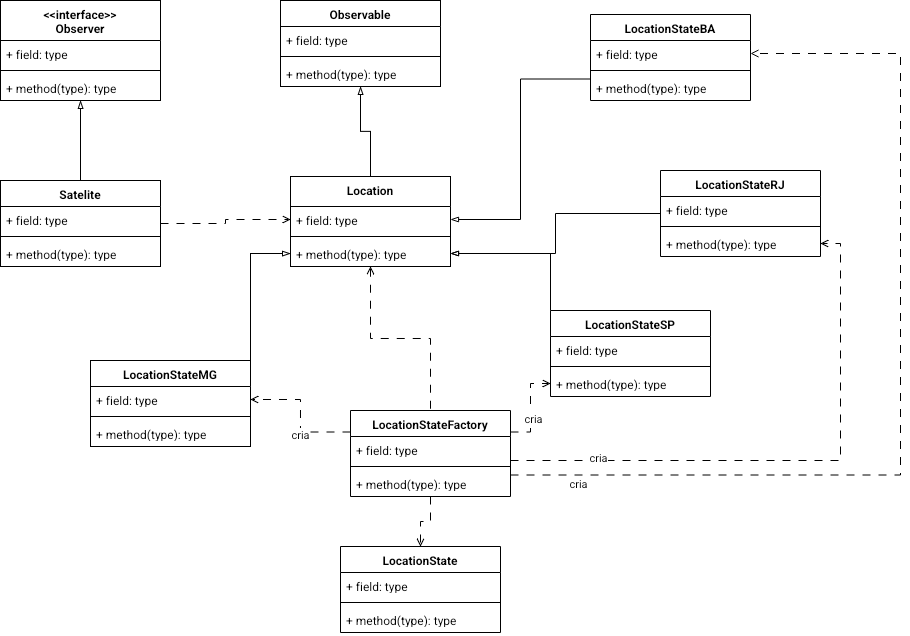

The diagram above was exported from draw.io. Its source (the exported page's mxGraphModel, read from the mxfile embedded in the PNG):
<mxGraphModel dx="903" dy="1476" grid="1" gridSize="10" guides="1" tooltips="1" connect="1" arrows="1" fold="1" page="1" pageScale="1" pageWidth="850" pageHeight="1100" math="0" shadow="0">
  <root>
    <mxCell id="0" />
    <mxCell id="1" parent="0" />
    <mxCell id="VkkfDbuvtvp3GE2Fw90a-18" edge="1" parent="1" source="VkkfDbuvtvp3GE2Fw90a-1" style="edgeStyle=orthogonalEdgeStyle;rounded=0;orthogonalLoop=1;jettySize=auto;html=1;exitX=0.5;exitY=1;exitDx=0;exitDy=0;startArrow=blockThin;startFill=0;endArrow=none;endFill=0;" target="VkkfDbuvtvp3GE2Fw90a-9">
      <mxGeometry relative="1" as="geometry" />
    </mxCell>
    <mxCell id="VkkfDbuvtvp3GE2Fw90a-1" parent="1" style="swimlane;fontStyle=1;align=center;verticalAlign=top;childLayout=stackLayout;horizontal=1;startSize=40;horizontalStack=0;resizeParent=1;resizeParentMax=0;resizeLast=0;collapsible=1;marginBottom=0;whiteSpace=wrap;html=1;" value="&amp;lt;&amp;lt;interface&amp;gt;&amp;gt;&lt;br&gt;Observer" vertex="1">
      <mxGeometry height="100" width="160" x="150" y="60" as="geometry" />
    </mxCell>
    <mxCell id="VkkfDbuvtvp3GE2Fw90a-2" parent="VkkfDbuvtvp3GE2Fw90a-1" style="text;strokeColor=none;fillColor=none;align=left;verticalAlign=top;spacingLeft=4;spacingRight=4;overflow=hidden;rotatable=0;points=[[0,0.5],[1,0.5]];portConstraint=eastwest;whiteSpace=wrap;html=1;" value="+ field: type" vertex="1">
      <mxGeometry height="26" width="160" y="40" as="geometry" />
    </mxCell>
    <mxCell id="VkkfDbuvtvp3GE2Fw90a-3" parent="VkkfDbuvtvp3GE2Fw90a-1" style="line;strokeWidth=1;fillColor=none;align=left;verticalAlign=middle;spacingTop=-1;spacingLeft=3;spacingRight=3;rotatable=0;labelPosition=right;points=[];portConstraint=eastwest;strokeColor=inherit;" value="" vertex="1">
      <mxGeometry height="8" width="160" y="66" as="geometry" />
    </mxCell>
    <mxCell id="VkkfDbuvtvp3GE2Fw90a-4" parent="VkkfDbuvtvp3GE2Fw90a-1" style="text;strokeColor=none;fillColor=none;align=left;verticalAlign=top;spacingLeft=4;spacingRight=4;overflow=hidden;rotatable=0;points=[[0,0.5],[1,0.5]];portConstraint=eastwest;whiteSpace=wrap;html=1;" value="+ method(type): type" vertex="1">
      <mxGeometry height="26" width="160" y="74" as="geometry" />
    </mxCell>
    <mxCell id="VkkfDbuvtvp3GE2Fw90a-19" edge="1" parent="1" source="VkkfDbuvtvp3GE2Fw90a-5" style="edgeStyle=orthogonalEdgeStyle;rounded=0;orthogonalLoop=1;jettySize=auto;html=1;exitX=0.5;exitY=1;exitDx=0;exitDy=0;entryX=0.5;entryY=0;entryDx=0;entryDy=0;startArrow=blockThin;startFill=0;endArrow=none;endFill=0;" target="VkkfDbuvtvp3GE2Fw90a-13">
      <mxGeometry relative="1" as="geometry" />
    </mxCell>
    <mxCell id="VkkfDbuvtvp3GE2Fw90a-5" parent="1" style="swimlane;fontStyle=1;align=center;verticalAlign=top;childLayout=stackLayout;horizontal=1;startSize=26;horizontalStack=0;resizeParent=1;resizeParentMax=0;resizeLast=0;collapsible=1;marginBottom=0;whiteSpace=wrap;html=1;" value="Observable" vertex="1">
      <mxGeometry height="86" width="160" x="430" y="60" as="geometry" />
    </mxCell>
    <mxCell id="VkkfDbuvtvp3GE2Fw90a-6" parent="VkkfDbuvtvp3GE2Fw90a-5" style="text;strokeColor=none;fillColor=none;align=left;verticalAlign=top;spacingLeft=4;spacingRight=4;overflow=hidden;rotatable=0;points=[[0,0.5],[1,0.5]];portConstraint=eastwest;whiteSpace=wrap;html=1;" value="+ field: type" vertex="1">
      <mxGeometry height="26" width="160" y="26" as="geometry" />
    </mxCell>
    <mxCell id="VkkfDbuvtvp3GE2Fw90a-7" parent="VkkfDbuvtvp3GE2Fw90a-5" style="line;strokeWidth=1;fillColor=none;align=left;verticalAlign=middle;spacingTop=-1;spacingLeft=3;spacingRight=3;rotatable=0;labelPosition=right;points=[];portConstraint=eastwest;strokeColor=inherit;" value="" vertex="1">
      <mxGeometry height="8" width="160" y="52" as="geometry" />
    </mxCell>
    <mxCell id="VkkfDbuvtvp3GE2Fw90a-8" parent="VkkfDbuvtvp3GE2Fw90a-5" style="text;strokeColor=none;fillColor=none;align=left;verticalAlign=top;spacingLeft=4;spacingRight=4;overflow=hidden;rotatable=0;points=[[0,0.5],[1,0.5]];portConstraint=eastwest;whiteSpace=wrap;html=1;" value="+ method(type): type" vertex="1">
      <mxGeometry height="26" width="160" y="60" as="geometry" />
    </mxCell>
    <mxCell id="VkkfDbuvtvp3GE2Fw90a-20" edge="1" parent="1" source="VkkfDbuvtvp3GE2Fw90a-9" style="edgeStyle=orthogonalEdgeStyle;rounded=0;orthogonalLoop=1;jettySize=auto;html=1;entryX=0;entryY=0.5;entryDx=0;entryDy=0;dashed=1;dashPattern=8 8;endArrow=open;endFill=0;" target="VkkfDbuvtvp3GE2Fw90a-14">
      <mxGeometry relative="1" as="geometry" />
    </mxCell>
    <mxCell id="VkkfDbuvtvp3GE2Fw90a-9" parent="1" style="swimlane;fontStyle=1;align=center;verticalAlign=top;childLayout=stackLayout;horizontal=1;startSize=26;horizontalStack=0;resizeParent=1;resizeParentMax=0;resizeLast=0;collapsible=1;marginBottom=0;whiteSpace=wrap;html=1;" value="Satelite" vertex="1">
      <mxGeometry height="86" width="160" x="150" y="240" as="geometry" />
    </mxCell>
    <mxCell id="VkkfDbuvtvp3GE2Fw90a-10" parent="VkkfDbuvtvp3GE2Fw90a-9" style="text;strokeColor=none;fillColor=none;align=left;verticalAlign=top;spacingLeft=4;spacingRight=4;overflow=hidden;rotatable=0;points=[[0,0.5],[1,0.5]];portConstraint=eastwest;whiteSpace=wrap;html=1;" value="+ field: type" vertex="1">
      <mxGeometry height="26" width="160" y="26" as="geometry" />
    </mxCell>
    <mxCell id="VkkfDbuvtvp3GE2Fw90a-11" parent="VkkfDbuvtvp3GE2Fw90a-9" style="line;strokeWidth=1;fillColor=none;align=left;verticalAlign=middle;spacingTop=-1;spacingLeft=3;spacingRight=3;rotatable=0;labelPosition=right;points=[];portConstraint=eastwest;strokeColor=inherit;" value="" vertex="1">
      <mxGeometry height="8" width="160" y="52" as="geometry" />
    </mxCell>
    <mxCell id="VkkfDbuvtvp3GE2Fw90a-12" parent="VkkfDbuvtvp3GE2Fw90a-9" style="text;strokeColor=none;fillColor=none;align=left;verticalAlign=top;spacingLeft=4;spacingRight=4;overflow=hidden;rotatable=0;points=[[0,0.5],[1,0.5]];portConstraint=eastwest;whiteSpace=wrap;html=1;" value="+ method(type): type" vertex="1">
      <mxGeometry height="26" width="160" y="60" as="geometry" />
    </mxCell>
    <mxCell id="VkkfDbuvtvp3GE2Fw90a-38" edge="1" parent="1" source="VkkfDbuvtvp3GE2Fw90a-13" style="edgeStyle=orthogonalEdgeStyle;rounded=0;orthogonalLoop=1;jettySize=auto;html=1;exitX=0.5;exitY=1;exitDx=0;exitDy=0;entryX=0.5;entryY=0;entryDx=0;entryDy=0;dashed=1;dashPattern=8 8;endArrow=none;endFill=0;startArrow=open;startFill=0;" target="VkkfDbuvtvp3GE2Fw90a-26">
      <mxGeometry relative="1" as="geometry" />
    </mxCell>
    <mxCell id="VkkfDbuvtvp3GE2Fw90a-13" parent="1" style="swimlane;fontStyle=1;align=center;verticalAlign=top;childLayout=stackLayout;horizontal=1;startSize=30;horizontalStack=0;resizeParent=1;resizeParentMax=0;resizeLast=0;collapsible=1;marginBottom=0;whiteSpace=wrap;html=1;" value="Location" vertex="1">
      <mxGeometry height="90" width="160" x="440" y="236" as="geometry" />
    </mxCell>
    <mxCell id="VkkfDbuvtvp3GE2Fw90a-14" parent="VkkfDbuvtvp3GE2Fw90a-13" style="text;strokeColor=none;fillColor=none;align=left;verticalAlign=top;spacingLeft=4;spacingRight=4;overflow=hidden;rotatable=0;points=[[0,0.5],[1,0.5]];portConstraint=eastwest;whiteSpace=wrap;html=1;" value="+ field: type" vertex="1">
      <mxGeometry height="26" width="160" y="30" as="geometry" />
    </mxCell>
    <mxCell id="VkkfDbuvtvp3GE2Fw90a-15" parent="VkkfDbuvtvp3GE2Fw90a-13" style="line;strokeWidth=1;fillColor=none;align=left;verticalAlign=middle;spacingTop=-1;spacingLeft=3;spacingRight=3;rotatable=0;labelPosition=right;points=[];portConstraint=eastwest;strokeColor=inherit;" value="" vertex="1">
      <mxGeometry height="8" width="160" y="56" as="geometry" />
    </mxCell>
    <mxCell id="VkkfDbuvtvp3GE2Fw90a-16" parent="VkkfDbuvtvp3GE2Fw90a-13" style="text;strokeColor=none;fillColor=none;align=left;verticalAlign=top;spacingLeft=4;spacingRight=4;overflow=hidden;rotatable=0;points=[[0,0.5],[1,0.5]];portConstraint=eastwest;whiteSpace=wrap;html=1;" value="+ method(type): type" vertex="1">
      <mxGeometry height="26" width="160" y="64" as="geometry" />
    </mxCell>
    <mxCell id="VkkfDbuvtvp3GE2Fw90a-43" edge="1" parent="1" source="VkkfDbuvtvp3GE2Fw90a-21" style="edgeStyle=orthogonalEdgeStyle;rounded=0;orthogonalLoop=1;jettySize=auto;html=1;exitX=1;exitY=0;exitDx=0;exitDy=0;entryX=0;entryY=0.5;entryDx=0;entryDy=0;endArrow=blockThin;endFill=0;" target="VkkfDbuvtvp3GE2Fw90a-16">
      <mxGeometry relative="1" x="0.0068" as="geometry" />
    </mxCell>
    <mxCell id="VkkfDbuvtvp3GE2Fw90a-21" parent="1" style="swimlane;fontStyle=1;align=center;verticalAlign=top;childLayout=stackLayout;horizontal=1;startSize=26;horizontalStack=0;resizeParent=1;resizeParentMax=0;resizeLast=0;collapsible=1;marginBottom=0;whiteSpace=wrap;html=1;" value="LocationStateMG" vertex="1">
      <mxGeometry height="86" width="160" x="240" y="420" as="geometry" />
    </mxCell>
    <mxCell id="VkkfDbuvtvp3GE2Fw90a-22" parent="VkkfDbuvtvp3GE2Fw90a-21" style="text;strokeColor=none;fillColor=none;align=left;verticalAlign=top;spacingLeft=4;spacingRight=4;overflow=hidden;rotatable=0;points=[[0,0.5],[1,0.5]];portConstraint=eastwest;whiteSpace=wrap;html=1;" value="+ field: type" vertex="1">
      <mxGeometry height="26" width="160" y="26" as="geometry" />
    </mxCell>
    <mxCell id="VkkfDbuvtvp3GE2Fw90a-23" parent="VkkfDbuvtvp3GE2Fw90a-21" style="line;strokeWidth=1;fillColor=none;align=left;verticalAlign=middle;spacingTop=-1;spacingLeft=3;spacingRight=3;rotatable=0;labelPosition=right;points=[];portConstraint=eastwest;strokeColor=inherit;" value="" vertex="1">
      <mxGeometry height="8" width="160" y="52" as="geometry" />
    </mxCell>
    <mxCell id="VkkfDbuvtvp3GE2Fw90a-24" parent="VkkfDbuvtvp3GE2Fw90a-21" style="text;strokeColor=none;fillColor=none;align=left;verticalAlign=top;spacingLeft=4;spacingRight=4;overflow=hidden;rotatable=0;points=[[0,0.5],[1,0.5]];portConstraint=eastwest;whiteSpace=wrap;html=1;" value="+ method(type): type" vertex="1">
      <mxGeometry height="26" width="160" y="60" as="geometry" />
    </mxCell>
    <mxCell id="VkkfDbuvtvp3GE2Fw90a-39" edge="1" parent="1" source="VkkfDbuvtvp3GE2Fw90a-26" style="edgeStyle=orthogonalEdgeStyle;rounded=0;orthogonalLoop=1;jettySize=auto;html=1;exitX=0;exitY=0.25;exitDx=0;exitDy=0;entryX=1;entryY=0.5;entryDx=0;entryDy=0;dashed=1;dashPattern=8 8;endArrow=open;endFill=0;" target="VkkfDbuvtvp3GE2Fw90a-22">
      <mxGeometry relative="1" x="-0.0038" as="geometry" />
    </mxCell>
    <mxCell id="VkkfDbuvtvp3GE2Fw90a-56" connectable="0" parent="VkkfDbuvtvp3GE2Fw90a-39" style="edgeLabel;html=1;align=center;verticalAlign=middle;resizable=0;points=[];" value="cria" vertex="1">
      <mxGeometry relative="1" x="-0.2453" y="2" as="geometry">
        <mxPoint x="1" y="2" as="offset" />
      </mxGeometry>
    </mxCell>
    <mxCell id="VkkfDbuvtvp3GE2Fw90a-40" edge="1" parent="1" source="VkkfDbuvtvp3GE2Fw90a-26" style="edgeStyle=orthogonalEdgeStyle;rounded=0;orthogonalLoop=1;jettySize=auto;html=1;exitX=1;exitY=0.25;exitDx=0;exitDy=0;entryX=0;entryY=0.5;entryDx=0;entryDy=0;dashed=1;dashPattern=8 8;endArrow=open;endFill=0;" target="VkkfDbuvtvp3GE2Fw90a-37">
      <mxGeometry relative="1" x="-0.0056" as="geometry" />
    </mxCell>
    <mxCell id="VkkfDbuvtvp3GE2Fw90a-59" connectable="0" parent="VkkfDbuvtvp3GE2Fw90a-40" style="edgeLabel;html=1;align=center;verticalAlign=middle;resizable=0;points=[];" value="cria" vertex="1">
      <mxGeometry relative="1" x="-0.2272" y="-2" as="geometry">
        <mxPoint as="offset" />
      </mxGeometry>
    </mxCell>
    <mxCell id="VkkfDbuvtvp3GE2Fw90a-41" edge="1" parent="1" source="VkkfDbuvtvp3GE2Fw90a-26" style="edgeStyle=orthogonalEdgeStyle;rounded=0;orthogonalLoop=1;jettySize=auto;html=1;entryX=0.5;entryY=0;entryDx=0;entryDy=0;dashed=1;dashPattern=8 8;endArrow=open;endFill=0;" target="VkkfDbuvtvp3GE2Fw90a-30">
      <mxGeometry relative="1" as="geometry" />
    </mxCell>
    <mxCell id="VkkfDbuvtvp3GE2Fw90a-54" edge="1" parent="1" source="VkkfDbuvtvp3GE2Fw90a-26" style="edgeStyle=orthogonalEdgeStyle;rounded=0;orthogonalLoop=1;jettySize=auto;html=1;entryX=1;entryY=0.5;entryDx=0;entryDy=0;dashed=1;dashPattern=8 8;endArrow=open;endFill=0;" target="VkkfDbuvtvp3GE2Fw90a-47">
      <mxGeometry relative="1" x="0.0018" as="geometry">
        <Array as="points">
          <mxPoint x="990" y="520" />
          <mxPoint x="990" y="303" />
        </Array>
      </mxGeometry>
    </mxCell>
    <mxCell id="VkkfDbuvtvp3GE2Fw90a-58" connectable="0" parent="VkkfDbuvtvp3GE2Fw90a-54" style="edgeLabel;html=1;align=center;verticalAlign=middle;resizable=0;points=[];" value="cria" vertex="1">
      <mxGeometry relative="1" x="-0.6914" y="4" as="geometry">
        <mxPoint as="offset" />
      </mxGeometry>
    </mxCell>
    <mxCell id="VkkfDbuvtvp3GE2Fw90a-55" edge="1" parent="1" source="VkkfDbuvtvp3GE2Fw90a-26" style="edgeStyle=orthogonalEdgeStyle;rounded=0;orthogonalLoop=1;jettySize=auto;html=1;exitX=1;exitY=0.75;exitDx=0;exitDy=0;entryX=1;entryY=0.5;entryDx=0;entryDy=0;dashed=1;dashPattern=8 8;endArrow=open;endFill=0;" target="VkkfDbuvtvp3GE2Fw90a-50">
      <mxGeometry relative="1" x="0.0005" as="geometry">
        <Array as="points">
          <mxPoint x="1050" y="534.5" />
          <mxPoint x="1050" y="113" />
        </Array>
      </mxGeometry>
    </mxCell>
    <mxCell id="VkkfDbuvtvp3GE2Fw90a-57" connectable="0" parent="VkkfDbuvtvp3GE2Fw90a-55" style="edgeLabel;html=1;align=center;verticalAlign=middle;resizable=0;points=[];" value="cria" vertex="1">
      <mxGeometry relative="1" x="-0.8602" y="-8" as="geometry">
        <mxPoint as="offset" />
      </mxGeometry>
    </mxCell>
    <mxCell id="VkkfDbuvtvp3GE2Fw90a-26" parent="1" style="swimlane;fontStyle=1;align=center;verticalAlign=top;childLayout=stackLayout;horizontal=1;startSize=26;horizontalStack=0;resizeParent=1;resizeParentMax=0;resizeLast=0;collapsible=1;marginBottom=0;whiteSpace=wrap;html=1;" value="LocationStateFactory" vertex="1">
      <mxGeometry height="86" width="160" x="500" y="470" as="geometry" />
    </mxCell>
    <mxCell id="VkkfDbuvtvp3GE2Fw90a-27" parent="VkkfDbuvtvp3GE2Fw90a-26" style="text;strokeColor=none;fillColor=none;align=left;verticalAlign=top;spacingLeft=4;spacingRight=4;overflow=hidden;rotatable=0;points=[[0,0.5],[1,0.5]];portConstraint=eastwest;whiteSpace=wrap;html=1;" value="+ field: type" vertex="1">
      <mxGeometry height="26" width="160" y="26" as="geometry" />
    </mxCell>
    <mxCell id="VkkfDbuvtvp3GE2Fw90a-28" parent="VkkfDbuvtvp3GE2Fw90a-26" style="line;strokeWidth=1;fillColor=none;align=left;verticalAlign=middle;spacingTop=-1;spacingLeft=3;spacingRight=3;rotatable=0;labelPosition=right;points=[];portConstraint=eastwest;strokeColor=inherit;" value="" vertex="1">
      <mxGeometry height="8" width="160" y="52" as="geometry" />
    </mxCell>
    <mxCell id="VkkfDbuvtvp3GE2Fw90a-29" parent="VkkfDbuvtvp3GE2Fw90a-26" style="text;strokeColor=none;fillColor=none;align=left;verticalAlign=top;spacingLeft=4;spacingRight=4;overflow=hidden;rotatable=0;points=[[0,0.5],[1,0.5]];portConstraint=eastwest;whiteSpace=wrap;html=1;" value="+ method(type): type" vertex="1">
      <mxGeometry height="26" width="160" y="60" as="geometry" />
    </mxCell>
    <mxCell id="VkkfDbuvtvp3GE2Fw90a-30" parent="1" style="swimlane;fontStyle=1;align=center;verticalAlign=top;childLayout=stackLayout;horizontal=1;startSize=26;horizontalStack=0;resizeParent=1;resizeParentMax=0;resizeLast=0;collapsible=1;marginBottom=0;whiteSpace=wrap;html=1;" value="LocationState" vertex="1">
      <mxGeometry height="86" width="160" x="490" y="606" as="geometry" />
    </mxCell>
    <mxCell id="VkkfDbuvtvp3GE2Fw90a-31" parent="VkkfDbuvtvp3GE2Fw90a-30" style="text;strokeColor=none;fillColor=none;align=left;verticalAlign=top;spacingLeft=4;spacingRight=4;overflow=hidden;rotatable=0;points=[[0,0.5],[1,0.5]];portConstraint=eastwest;whiteSpace=wrap;html=1;" value="+ field: type" vertex="1">
      <mxGeometry height="26" width="160" y="26" as="geometry" />
    </mxCell>
    <mxCell id="VkkfDbuvtvp3GE2Fw90a-32" parent="VkkfDbuvtvp3GE2Fw90a-30" style="line;strokeWidth=1;fillColor=none;align=left;verticalAlign=middle;spacingTop=-1;spacingLeft=3;spacingRight=3;rotatable=0;labelPosition=right;points=[];portConstraint=eastwest;strokeColor=inherit;" value="" vertex="1">
      <mxGeometry height="8" width="160" y="52" as="geometry" />
    </mxCell>
    <mxCell id="VkkfDbuvtvp3GE2Fw90a-33" parent="VkkfDbuvtvp3GE2Fw90a-30" style="text;strokeColor=none;fillColor=none;align=left;verticalAlign=top;spacingLeft=4;spacingRight=4;overflow=hidden;rotatable=0;points=[[0,0.5],[1,0.5]];portConstraint=eastwest;whiteSpace=wrap;html=1;" value="+ method(type): type" vertex="1">
      <mxGeometry height="26" width="160" y="60" as="geometry" />
    </mxCell>
    <mxCell id="VkkfDbuvtvp3GE2Fw90a-42" edge="1" parent="1" source="VkkfDbuvtvp3GE2Fw90a-34" style="edgeStyle=orthogonalEdgeStyle;rounded=0;orthogonalLoop=1;jettySize=auto;html=1;exitX=0;exitY=0;exitDx=0;exitDy=0;entryX=1;entryY=0.5;entryDx=0;entryDy=0;endArrow=blockThin;endFill=0;" target="VkkfDbuvtvp3GE2Fw90a-16">
      <mxGeometry relative="1" x="0.0064" as="geometry" />
    </mxCell>
    <mxCell id="VkkfDbuvtvp3GE2Fw90a-34" parent="1" style="swimlane;fontStyle=1;align=center;verticalAlign=top;childLayout=stackLayout;horizontal=1;startSize=26;horizontalStack=0;resizeParent=1;resizeParentMax=0;resizeLast=0;collapsible=1;marginBottom=0;whiteSpace=wrap;html=1;" value="LocationStateSP" vertex="1">
      <mxGeometry height="86" width="160" x="700" y="370" as="geometry" />
    </mxCell>
    <mxCell id="VkkfDbuvtvp3GE2Fw90a-35" parent="VkkfDbuvtvp3GE2Fw90a-34" style="text;strokeColor=none;fillColor=none;align=left;verticalAlign=top;spacingLeft=4;spacingRight=4;overflow=hidden;rotatable=0;points=[[0,0.5],[1,0.5]];portConstraint=eastwest;whiteSpace=wrap;html=1;" value="+ field: type" vertex="1">
      <mxGeometry height="26" width="160" y="26" as="geometry" />
    </mxCell>
    <mxCell id="VkkfDbuvtvp3GE2Fw90a-36" parent="VkkfDbuvtvp3GE2Fw90a-34" style="line;strokeWidth=1;fillColor=none;align=left;verticalAlign=middle;spacingTop=-1;spacingLeft=3;spacingRight=3;rotatable=0;labelPosition=right;points=[];portConstraint=eastwest;strokeColor=inherit;" value="" vertex="1">
      <mxGeometry height="8" width="160" y="52" as="geometry" />
    </mxCell>
    <mxCell id="VkkfDbuvtvp3GE2Fw90a-37" parent="VkkfDbuvtvp3GE2Fw90a-34" style="text;strokeColor=none;fillColor=none;align=left;verticalAlign=top;spacingLeft=4;spacingRight=4;overflow=hidden;rotatable=0;points=[[0,0.5],[1,0.5]];portConstraint=eastwest;whiteSpace=wrap;html=1;" value="+ method(type): type" vertex="1">
      <mxGeometry height="26" width="160" y="60" as="geometry" />
    </mxCell>
    <mxCell id="VkkfDbuvtvp3GE2Fw90a-48" edge="1" parent="1" source="VkkfDbuvtvp3GE2Fw90a-44" style="edgeStyle=orthogonalEdgeStyle;rounded=0;orthogonalLoop=1;jettySize=auto;html=1;exitX=0;exitY=0.5;exitDx=0;exitDy=0;entryX=1;entryY=0.5;entryDx=0;entryDy=0;endArrow=blockThin;endFill=0;" target="VkkfDbuvtvp3GE2Fw90a-16">
      <mxGeometry relative="1" as="geometry" />
    </mxCell>
    <mxCell id="VkkfDbuvtvp3GE2Fw90a-44" parent="1" style="swimlane;fontStyle=1;align=center;verticalAlign=top;childLayout=stackLayout;horizontal=1;startSize=26;horizontalStack=0;resizeParent=1;resizeParentMax=0;resizeLast=0;collapsible=1;marginBottom=0;whiteSpace=wrap;html=1;" value="LocationStateRJ" vertex="1">
      <mxGeometry height="86" width="160" x="810" y="230" as="geometry" />
    </mxCell>
    <mxCell id="VkkfDbuvtvp3GE2Fw90a-45" parent="VkkfDbuvtvp3GE2Fw90a-44" style="text;strokeColor=none;fillColor=none;align=left;verticalAlign=top;spacingLeft=4;spacingRight=4;overflow=hidden;rotatable=0;points=[[0,0.5],[1,0.5]];portConstraint=eastwest;whiteSpace=wrap;html=1;" value="+ field: type" vertex="1">
      <mxGeometry height="26" width="160" y="26" as="geometry" />
    </mxCell>
    <mxCell id="VkkfDbuvtvp3GE2Fw90a-46" parent="VkkfDbuvtvp3GE2Fw90a-44" style="line;strokeWidth=1;fillColor=none;align=left;verticalAlign=middle;spacingTop=-1;spacingLeft=3;spacingRight=3;rotatable=0;labelPosition=right;points=[];portConstraint=eastwest;strokeColor=inherit;" value="" vertex="1">
      <mxGeometry height="8" width="160" y="52" as="geometry" />
    </mxCell>
    <mxCell id="VkkfDbuvtvp3GE2Fw90a-47" parent="VkkfDbuvtvp3GE2Fw90a-44" style="text;strokeColor=none;fillColor=none;align=left;verticalAlign=top;spacingLeft=4;spacingRight=4;overflow=hidden;rotatable=0;points=[[0,0.5],[1,0.5]];portConstraint=eastwest;whiteSpace=wrap;html=1;" value="+ method(type): type" vertex="1">
      <mxGeometry height="26" width="160" y="60" as="geometry" />
    </mxCell>
    <mxCell id="VkkfDbuvtvp3GE2Fw90a-53" edge="1" parent="1" source="VkkfDbuvtvp3GE2Fw90a-49" style="edgeStyle=orthogonalEdgeStyle;rounded=0;orthogonalLoop=1;jettySize=auto;html=1;exitX=0;exitY=0.75;exitDx=0;exitDy=0;entryX=1;entryY=0.5;entryDx=0;entryDy=0;endArrow=blockThin;endFill=0;" target="VkkfDbuvtvp3GE2Fw90a-14">
      <mxGeometry relative="1" x="-0.0018" as="geometry" />
    </mxCell>
    <mxCell id="VkkfDbuvtvp3GE2Fw90a-49" parent="1" style="swimlane;fontStyle=1;align=center;verticalAlign=top;childLayout=stackLayout;horizontal=1;startSize=26;horizontalStack=0;resizeParent=1;resizeParentMax=0;resizeLast=0;collapsible=1;marginBottom=0;whiteSpace=wrap;html=1;" value="LocationStateBA" vertex="1">
      <mxGeometry height="86" width="160" x="740" y="74" as="geometry" />
    </mxCell>
    <mxCell id="VkkfDbuvtvp3GE2Fw90a-50" parent="VkkfDbuvtvp3GE2Fw90a-49" style="text;strokeColor=none;fillColor=none;align=left;verticalAlign=top;spacingLeft=4;spacingRight=4;overflow=hidden;rotatable=0;points=[[0,0.5],[1,0.5]];portConstraint=eastwest;whiteSpace=wrap;html=1;" value="+ field: type" vertex="1">
      <mxGeometry height="26" width="160" y="26" as="geometry" />
    </mxCell>
    <mxCell id="VkkfDbuvtvp3GE2Fw90a-51" parent="VkkfDbuvtvp3GE2Fw90a-49" style="line;strokeWidth=1;fillColor=none;align=left;verticalAlign=middle;spacingTop=-1;spacingLeft=3;spacingRight=3;rotatable=0;labelPosition=right;points=[];portConstraint=eastwest;strokeColor=inherit;" value="" vertex="1">
      <mxGeometry height="8" width="160" y="52" as="geometry" />
    </mxCell>
    <mxCell id="VkkfDbuvtvp3GE2Fw90a-52" parent="VkkfDbuvtvp3GE2Fw90a-49" style="text;strokeColor=none;fillColor=none;align=left;verticalAlign=top;spacingLeft=4;spacingRight=4;overflow=hidden;rotatable=0;points=[[0,0.5],[1,0.5]];portConstraint=eastwest;whiteSpace=wrap;html=1;" value="+ method(type): type" vertex="1">
      <mxGeometry height="26" width="160" y="60" as="geometry" />
    </mxCell>
  </root>
</mxGraphModel>